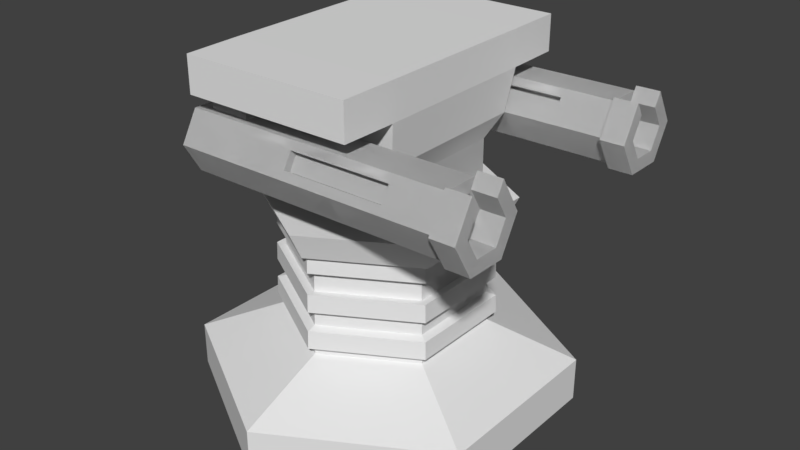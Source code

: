 # Source: 4_level_turell.blend  (saved by Blender 2.78.0; exported with 4.5.12 LTS)
import bpy
from mathutils import Matrix  # noqa: F401  (used for matrix-valued properties, if any)

bpy.ops.wm.read_factory_settings(use_empty=True)
scene = bpy.context.scene
scene.name = 'Scene'

# ---- collections
col_collection_1 = bpy.data.collections.new('Collection 1'); scene.collection.children.link(col_collection_1)

# ---- world
world_world = bpy.data.worlds.new('World'); scene.world = world_world
world_world.color = (0.05088, 0.05088, 0.05088)
world_world.use_sun_shadow = False
world_world.sun_shadow_jitter_overblur = 0.0
world_world.cycles.sampling_method = 'MANUAL'

# ---- meshes
me_plane = bpy.data.meshes.new('Plane')
me_plane.from_pydata([(-1.0, -1.0, 0.0), (1.0, -1.0, 0.0), (-1.0, 1.0, 0.0), (1.0, 1.0, 0.0), (-1.0, -1.0, 0.8179), (1.0, -1.0, 0.8179), (-1.0, 1.0, 0.8179), (1.0, 1.0, 0.8179), (-1.0, -1.0, 0.0), (1.0, -1.0, 0.0), (-1.0, 1.0, 0.0), (1.0, 1.0, 0.0), (-1.0, -1.0, 0.8179), (1.0, -1.0, 0.8179), (-1.0, 1.0, 0.8179), (1.0, 1.0, 0.8179), (-1.186, -1.186, 1.179), (1.186, -1.186, 1.179), (-1.186, 1.186, 1.179), (1.186, 1.186, 1.179), (-1.275, -1.275, 1.809), (1.275, -1.275, 1.809), (-1.275, 1.275, 1.809), (1.275, 1.275, 1.809), (-1.275, -1.275, 2.341), (1.275, -1.275, 2.341), (-1.275, 1.275, 2.341), (1.275, 1.275, 2.341), (-1.263, -2.105, 1.812), (1.263, -2.105, 1.812), (1.263, 2.105, 1.812), (-1.263, 2.105, 1.812), (-1.263, -2.105, 2.338), (1.263, -2.105, 2.338), (1.263, 2.105, 2.338), (-1.263, 2.105, 2.338), (-1.275, 0.0, 2.341), (0.0, -1.275, 2.341), (1.275, 0.0, 2.341), (0.0, 1.275, 2.341), (0.0, 0.0, 2.341)], [], [(0, 1, 3, 2), (4, 6, 7, 5), (1, 5, 7, 3), (2, 6, 4, 0), (3, 7, 6, 2), (0, 4, 5, 1), (8, 10, 11, 9), (13, 15, 19, 17), (9, 11, 15, 13), (10, 8, 12, 14), (11, 10, 14, 15), (8, 9, 13, 12), (18, 16, 20, 22), (14, 12, 16, 18), (15, 14, 18, 19), (12, 13, 17, 16), (23, 22, 31, 30), (19, 18, 22, 23), (16, 17, 21, 20), (17, 19, 23, 21), (40, 38, 27, 39), (21, 25, 33, 29), (21, 23, 27, 38, 25), (22, 20, 24, 36, 26), (30, 31, 35, 34), (28, 29, 33, 32), (22, 26, 35, 31), (20, 21, 29, 28), (24, 20, 28, 32), (27, 23, 30, 34), (26, 39, 27, 34, 35), (25, 37, 24, 32, 33), (36, 40, 39, 26), (24, 37, 40, 36), (37, 25, 38, 40)])
me_plane.use_remesh_preserve_volume = False
me_plane.use_remesh_preserve_attributes = False
me_plane.use_mirror_vertex_groups = False
me_plane.update()
me_cylinder_002 = bpy.data.meshes.new('Cylinder.002')
me_cylinder_002.from_pydata([(0.0, 1.0, -1.27), (0.0, 1.0, -1.032), (0.866, 0.5, -1.27), (0.866, 0.5, -1.032), (0.866, -0.5, -1.27), (0.866, -0.5, -1.032), (-8.742e-08, -1.0, -1.27), (-8.742e-08, -1.0, -1.032), (-0.866, -0.5, -1.27), (-0.866, -0.5, -1.032), (-0.866, 0.5, -1.27), (-0.866, 0.5, -1.032), (-9.369e-09, 0.5284, -0.8346), (0.4576, 0.2642, -0.8346), (0.4576, -0.2642, -0.8346), (-5.557e-08, -0.5284, -0.8346), (-0.4576, -0.2642, -0.8346), (-0.4576, 0.2642, -0.8346), (-7.008e-08, 0.5092, -0.2776), (0.441, 0.2546, -0.2776), (0.441, -0.2546, -0.2776), (-1.146e-07, -0.5092, -0.2776), (-0.441, -0.2546, -0.2776), (-0.441, 0.2546, -0.2776), (-7.032e-08, 0.5908, -0.2776), (0.5117, 0.2954, -0.2776), (0.5117, -0.2954, -0.2776), (-1.22e-07, -0.5908, -0.2776), (-0.5117, -0.2954, -0.2776), (-0.5117, 0.2954, -0.2776), (-6.428e-08, 0.6639, -0.1299), (0.575, 0.332, -0.1299), (0.575, -0.332, -0.1299), (-1.223e-07, -0.6639, -0.1299), (-0.575, -0.332, -0.1299), (-0.575, 0.332, -0.1299), (-0.4443, -0.2565, -0.3863), (-0.4443, 0.2565, -0.3863), (0.4443, -0.2565, -0.3863), (-1.031e-07, -0.513, -0.3863), (-5.823e-08, 0.513, -0.3863), (0.4443, 0.2565, -0.3863), (-0.4473, 0.2583, -0.489), (-9.219e-08, -0.5165, -0.489), (0.4473, 0.2583, -0.489), (-0.4473, -0.2583, -0.489), (0.4473, -0.2583, -0.489), (-4.704e-08, 0.5165, -0.489), (-0.45, 0.2598, -0.5785), (-8.271e-08, -0.5196, -0.5785), (0.45, 0.2598, -0.5785), (-0.45, -0.2598, -0.5785), (0.45, -0.2598, -0.5785), (-3.728e-08, 0.5196, -0.5785), (-0.4528, 0.2614, -0.6738), (-7.261e-08, -0.5229, -0.6738), (0.4528, 0.2614, -0.6738), (-0.4528, -0.2614, -0.6738), (0.4528, -0.2614, -0.6738), (-2.69e-08, 0.5229, -0.6738), (-0.4555, 0.263, -0.7632), (-6.314e-08, -0.526, -0.7632), (0.4555, 0.263, -0.7632), (-0.4555, -0.263, -0.7632), (0.4555, -0.263, -0.7632), (-1.716e-08, 0.526, -0.7632), (0.4815, 0.278, -0.2546), (-7.035e-08, 0.556, -0.2546), (0.4815, -0.278, -0.2546), (-1.19e-07, -0.556, -0.2546), (-0.4815, -0.278, -0.2546), (-0.4815, 0.278, -0.2546), (-0.485, -0.28, -0.3733), (0.485, -0.28, -0.3733), (-5.742e-08, 0.5601, -0.3733), (-0.485, 0.28, -0.3733), (-1.064e-07, -0.5601, -0.3733), (0.485, 0.28, -0.3733), (-0.4913, -0.2836, -0.5831), (-0.4884, -0.282, -0.4854), (0.4913, -0.2836, -0.5831), (0.4884, -0.282, -0.4854), (-3.455e-08, 0.5673, -0.5831), (-4.52e-08, 0.5639, -0.4854), (-0.4884, 0.282, -0.4854), (-9.45e-08, -0.5639, -0.4854), (0.4884, 0.282, -0.4854), (-0.4913, 0.2836, -0.5831), (-8.415e-08, -0.5673, -0.5831), (0.4913, 0.2836, -0.5831), (-0.4973, -0.2871, -0.7847), (-0.4944, -0.2854, -0.6872), (0.4973, -0.2871, -0.7847), (0.4944, -0.2854, -0.6872), (-1.258e-08, 0.5742, -0.7847), (-2.321e-08, 0.5709, -0.6872), (-0.4944, 0.2854, -0.6872), (-7.312e-08, -0.5709, -0.6872), (0.4944, 0.2854, -0.6872), (-0.4973, 0.2871, -0.7847), (-6.278e-08, -0.5742, -0.7847), (0.4973, 0.2871, -0.7847), (0.4815, 0.278, -0.2546), (-7.035e-08, 0.556, -0.2546), (0.4815, -0.278, -0.2546), (-1.19e-07, -0.556, -0.2546), (-0.4815, -0.278, -0.2546), (-0.4815, 0.278, -0.2546), (-0.485, -0.28, -0.3733), (0.485, -0.28, -0.3733), (-5.742e-08, 0.5601, -0.3733), (-0.485, 0.28, -0.3733), (-1.064e-07, -0.5601, -0.3733), (0.485, 0.28, -0.3733), (-0.4913, -0.2836, -0.5831), (-0.4884, -0.282, -0.4854), (0.4913, -0.2836, -0.5831), (0.4884, -0.282, -0.4854), (-3.455e-08, 0.5673, -0.5831), (-4.52e-08, 0.5639, -0.4854), (-0.4884, 0.282, -0.4854), (-9.45e-08, -0.5639, -0.4854), (0.4884, 0.282, -0.4854), (-0.4913, 0.2836, -0.5831), (-8.415e-08, -0.5673, -0.5831), (0.4913, 0.2836, -0.5831), (-0.4973, -0.2871, -0.7847), (-0.4944, -0.2854, -0.6872), (0.4973, -0.2871, -0.7847), (0.4944, -0.2854, -0.6872), (-1.258e-08, 0.5742, -0.7847), (-2.321e-08, 0.5709, -0.6872), (-0.4944, 0.2854, -0.6872), (-7.312e-08, -0.5709, -0.6872), (0.4944, 0.2854, -0.6872), (-0.4973, 0.2871, -0.7847), (-6.278e-08, -0.5742, -0.7847), (0.4973, 0.2871, -0.7847)], [], [(0, 1, 3, 2), (2, 3, 5, 4), (4, 5, 7, 6), (6, 7, 9, 8), (9, 7, 15, 16), (8, 9, 11, 10), (10, 11, 1, 0), (0, 2, 4, 6, 8, 10), (58, 55, 97, 93), (5, 3, 13, 14), (11, 9, 16, 17), (3, 1, 12, 13), (7, 5, 14, 15), (1, 11, 17, 12), (18, 23, 29, 24), (65, 60, 99, 94), (57, 54, 96, 91), (63, 61, 100, 90), (64, 62, 101, 92), (37, 36, 72, 75), (29, 28, 34, 35), (22, 21, 27, 28), (20, 19, 25, 26), (23, 22, 28, 29), (21, 20, 26, 27), (19, 18, 24, 25), (31, 30, 35, 34, 33, 32), (27, 26, 32, 33), (25, 24, 30, 31), (24, 29, 35, 30), (28, 27, 33, 34), (26, 25, 31, 32), (46, 44, 41, 38), (45, 43, 39, 36), (47, 42, 37, 40), (44, 47, 40, 41), (43, 46, 38, 39), (42, 45, 36, 37), (39, 38, 73, 76), (44, 46, 81, 86), (23, 18, 67, 71), (41, 40, 74, 77), (43, 45, 79, 85), (22, 23, 71, 70), (58, 56, 50, 52), (57, 55, 49, 51), (59, 54, 48, 53), (56, 59, 53, 50), (55, 58, 52, 49), (54, 57, 51, 48), (48, 51, 78, 87), (40, 37, 75, 74), (42, 47, 83, 84), (49, 52, 80, 88), (21, 22, 70, 69), (36, 39, 76, 72), (14, 13, 62, 64), (16, 15, 61, 63), (12, 17, 60, 65), (13, 12, 65, 62), (15, 14, 64, 61), (17, 16, 63, 60), (88, 80, 116, 124), (89, 82, 118, 125), (82, 87, 123, 118), (71, 67, 103, 107), (78, 88, 124, 114), (70, 71, 107, 106), (98, 93, 129, 134), (75, 72, 108, 111), (80, 89, 125, 116), (69, 70, 106, 105), (97, 91, 127, 133), (76, 73, 109, 112), (68, 69, 105, 104), (96, 95, 131, 132), (77, 74, 110, 113), (66, 68, 104, 102), (95, 98, 134, 131), (74, 75, 111, 110), (52, 50, 89, 80), (62, 65, 94, 101), (59, 56, 98, 95), (51, 49, 88, 78), (18, 19, 66, 67), (61, 64, 92, 100), (45, 42, 84, 79), (54, 59, 95, 96), (53, 48, 87, 82), (19, 20, 68, 66), (60, 63, 90, 99), (46, 43, 85, 81), (55, 57, 91, 97), (38, 41, 77, 73), (50, 53, 82, 89), (20, 21, 69, 68), (47, 44, 86, 83), (56, 58, 93, 98), (111, 108, 106, 107), (112, 109, 104, 105), (113, 110, 103, 102), (110, 111, 107, 103), (108, 112, 105, 106), (109, 113, 102, 104), (123, 114, 115, 120), (124, 116, 117, 121), (125, 118, 119, 122), (118, 123, 120, 119), (114, 124, 121, 115), (116, 125, 122, 117), (135, 126, 127, 132), (136, 128, 129, 133), (137, 130, 131, 134), (130, 135, 132, 131), (126, 136, 133, 127), (128, 137, 134, 129), (79, 84, 120, 115), (92, 101, 137, 128), (87, 78, 114, 123), (81, 85, 121, 117), (90, 100, 136, 126), (83, 86, 122, 119), (94, 99, 135, 130), (84, 83, 119, 120), (101, 94, 130, 137), (85, 79, 115, 121), (100, 92, 128, 136), (73, 77, 113, 109), (91, 96, 132, 127), (86, 81, 117, 122), (99, 90, 126, 135), (72, 76, 112, 108), (93, 97, 133, 129), (67, 66, 102, 103)])
me_cylinder_002.use_remesh_preserve_volume = False
me_cylinder_002.use_remesh_preserve_attributes = False
me_cylinder_002.use_mirror_vertex_groups = False
me_cylinder_002.update()
me_cube_001 = bpy.data.meshes.new('Cube.001')
me_cube_001.from_pydata([(-0.1662, 0.7341, -3.762), (-0.1662, 0.7341, -2.293), (0.4698, 0.3668, -3.762), (0.4698, 0.3668, -2.293), (0.4698, -0.3677, -3.762), (0.4698, -0.3677, -2.293), (-0.1662, -0.7349, -3.762), (-0.1662, -0.7349, -2.293), (-0.8023, -0.3677, -3.762), (-0.8023, -0.3677, -2.293), (-0.8023, 0.3668, -3.762), (-0.8023, 0.3668, -2.293), (0.4698, 0.3668, 2.196), (-0.1662, 0.7341, 2.196), (0.4698, -0.3677, 2.196), (-0.1662, -0.7349, 2.196), (-0.8023, -0.3677, 2.196), (-0.8023, 0.3668, 2.196), (0.1518, 0.5505, -2.293), (0.1518, 0.5505, 2.196), (0.4698, 0.3668, -0.04863), (-0.1662, 0.7341, -0.04863), (-0.007221, 0.6423, -2.293), (-0.007221, 0.6423, 2.196), (0.4698, 0.3668, 1.074), (-0.1662, 0.7341, 1.074), (0.3108, 0.4586, -2.293), (0.3108, 0.4586, 2.196), (0.4698, 0.3668, -1.171), (-0.1662, 0.7341, -1.171), (0.1518, 0.5505, 1.074), (0.1518, 0.5505, -1.171), (0.3108, 0.4586, -0.04863), (-0.007221, 0.6423, -0.04863), (-0.007221, 0.6423, -1.171), (0.3108, 0.4586, -1.171), (0.3108, 0.4586, 1.074), (-0.007221, 0.6423, 1.074), (0.06345, 0.3974, -1.171), (0.06345, 0.3974, -0.04863), (-0.09557, 0.4892, -0.04863), (0.06345, 0.3974, 1.074), (0.2225, 0.3056, -0.04863), (-0.09557, 0.4892, -1.171), (0.2225, 0.3056, -1.171), (0.2225, 0.3056, 1.074), (-0.09557, 0.4892, 1.074), (0.1518, -0.5513, -2.293), (0.1518, -0.5513, 2.196), (-0.1662, -0.7349, -0.04863), (0.4698, -0.3677, -0.04863), (0.1518, -0.5513, -0.04863), (0.3108, -0.4595, -2.293), (0.3108, -0.4595, 2.196), (-0.1662, -0.7349, 1.074), (0.4698, -0.3677, -1.171), (-0.007221, -0.6431, -2.293), (-0.007221, -0.6431, 2.196), (-0.1662, -0.7349, -1.171), (0.4698, -0.3677, 1.074), (0.1518, -0.5513, 1.074), (0.1518, -0.5513, -1.171), (-0.007221, -0.6431, -0.04863), (0.3108, -0.4595, -0.04863), (0.3108, -0.4595, -1.171), (-0.007221, -0.6431, -1.171), (-0.007221, -0.6431, 1.074), (0.3108, -0.4595, 1.074), (0.2749, -0.3973, -0.04863), (0.1159, -0.4891, -0.04863), (0.1159, -0.4891, 1.074), (-0.0431, -0.5809, -0.04863), (-0.0431, -0.5809, 1.074), (0.2749, -0.3973, 1.074), (-0.8023, -0.0004101, -2.293), (-0.8023, -0.0004101, 2.196), (-0.8023, -0.3677, -0.04863), (-0.8023, 0.3668, -0.04863), (-0.8023, -0.0004101, -0.04863), (-0.8023, -0.184, -2.293), (-0.8023, -0.184, 2.196), (-0.8023, -0.3677, -1.171), (-0.8023, 0.3668, -1.171), (-0.8023, 0.1832, -2.293), (-0.8023, 0.1832, 2.196), (-0.8023, -0.3677, 1.074), (-0.8023, 0.3668, 1.074), (-0.8023, -0.0004101, 1.074), (-0.8023, -0.0004101, -1.171), (-0.8023, 0.1832, -0.04863), (-0.8023, -0.184, -0.04863), (-0.8023, -0.184, -1.171), (-0.8023, 0.1832, -1.171), (-0.8023, 0.1832, 1.074), (-0.8023, -0.184, 1.074), (-0.7083, -0.184, -0.04863), (-0.7083, -0.0004101, -0.04863), (-0.7083, -0.0004101, 1.074), (-0.7083, 0.1832, -0.04863), (-0.7083, 0.1832, 1.074), (-0.7083, -0.184, 1.074), (-0.06887, 0.3931, 2.196), (-0.1662, 0.4493, 2.196), (0.2233, -0.2253, 2.196), (0.2233, 0.2245, 2.196), (0.1259, -0.2815, 2.196), (-0.5557, -0.2253, 2.196), (-0.1662, -0.4502, 2.196), (-0.5557, -0.1128, 2.196), (-0.5557, 0.2245, 2.196), (0.1259, 0.2807, 2.196), (0.02851, 0.3369, 2.196), (-0.06887, -0.3939, 2.196), (0.02851, -0.3377, 2.196), (-0.5557, 0.112, 2.196), (-0.5557, -0.0004101, 2.196), (-0.06887, 0.3931, -2.944), (-0.1662, 0.4493, -2.944), (0.2233, -0.2253, -2.944), (0.2233, 0.2245, -2.944), (0.1259, -0.2815, -2.944), (-0.5557, -0.2253, -2.944), (-0.1662, -0.4502, -2.944), (-0.5557, -0.1128, -2.944), (-0.5557, 0.2245, -2.944), (0.1259, 0.2807, -2.944), (0.02851, 0.3369, -2.944), (-0.06887, -0.3939, -2.944), (0.02851, -0.3377, -2.944), (-0.5557, 0.112, -2.944), (-0.5557, -0.0004101, -2.944), (0.4698, -0.0004101, -2.293), (0.4698, -0.0004101, 2.196), (0.4698, 0.3668, 1.635), (0.4698, -0.3677, -1.732), (0.4698, 0.3668, -0.6098), (0.4698, 0.3668, 0.5126), (0.4698, 0.3668, -1.732), (0.4698, -0.3677, 0.5126), (0.4698, -0.3677, -0.6098), (0.4698, -0.3677, 1.635), (0.01427, 0.7291, 2.196), (-0.1662, 0.8333, 2.196), (0.3753, -0.5215, 2.196), (0.5558, -0.4173, 2.196), (-0.8883, -0.4173, 2.196), (-0.1662, -0.8341, 2.196), (-0.8883, -0.2088, 2.196), (-0.8883, 0.4165, 2.196), (0.3753, 0.5207, 2.196), (0.1948, 0.6249, 2.196), (0.5558, 0.4165, 2.196), (0.01427, -0.7299, 2.196), (0.1948, -0.6257, 2.196), (-0.8883, 0.208, 2.196), (-0.8883, -0.0004101, 2.196), (-0.05571, 0.4463, 2.196), (-0.1662, 0.5101, 2.196), (0.1654, -0.3195, 2.196), (0.2759, -0.2557, 2.196), (-0.6084, -0.2557, 2.196), (-0.1662, -0.5109, 2.196), (-0.6084, -0.128, 2.196), (-0.6084, 0.2549, 2.196), (0.1654, 0.3187, 2.196), (0.05482, 0.3825, 2.196), (0.2759, 0.2549, 2.196), (-0.05571, -0.4471, 2.196), (0.05482, -0.3833, 2.196), (-0.6084, 0.1272, 2.196), (-0.6084, -0.0004101, 2.196), (0.01427, 0.7291, 2.717), (-0.1662, 0.8333, 2.717), (0.3753, -0.5215, 2.717), (0.5558, -0.4173, 2.717), (-0.8883, -0.4173, 2.717), (-0.1662, -0.8341, 2.717), (-0.8883, -0.2088, 2.717), (-0.8883, 0.4165, 2.717), (0.3753, 0.5207, 2.717), (0.1948, 0.6249, 2.717), (0.5558, 0.4165, 2.717), (0.01427, -0.7299, 2.717), (0.1948, -0.6257, 2.717), (-0.8883, 0.208, 2.717), (-0.8883, -0.0004101, 2.717), (-0.05571, 0.4463, 2.717), (-0.1662, 0.5101, 2.717), (0.1654, -0.3195, 2.717), (0.2759, -0.2557, 2.717), (-0.6084, -0.2557, 2.717), (-0.1662, -0.5109, 2.717), (-0.6084, -0.128, 2.717), (-0.6084, 0.2549, 2.717), (0.1654, 0.3187, 2.717), (0.05482, 0.3825, 2.717), (0.2759, 0.2549, 2.717), (-0.05571, -0.4471, 2.717), (0.05482, -0.3833, 2.717), (-0.6084, 0.1272, 2.717), (-0.6084, -0.0004101, 2.717), (0.4698, 0.2245, -2.521), (0.4698, 0.2245, -3.421), (0.4698, -0.2253, -3.421), (0.4698, -0.0004101, -2.521), (0.4698, -0.2253, -2.521), (0.4698, 0.2245, -2.971), (0.4698, -0.0004101, -3.421), (0.4698, 0.1121, -2.521), (0.4698, -0.2253, -2.971), (0.4698, -0.1129, -2.521), (0.4698, 0.2245, -3.196), (0.4698, -0.1129, -3.421), (0.4698, 0.1683, -2.521), (0.4698, -0.2253, -3.196), (0.4698, -0.05664, -2.521), (0.4698, 0.2245, -2.746), (0.4698, 0.1121, -3.421), (0.4698, 0.05583, -2.521), (0.4698, -0.2253, -2.746), (0.4698, -0.1691, -2.521), (0.8733, 0.2245, -3.196), (0.8733, 0.2245, -3.421), (0.8733, -0.1129, -3.421), (0.8733, -0.2253, -3.421), (0.8733, 0.1683, -2.521), (0.8733, 0.2245, -2.521), (0.8733, -0.2253, -3.196), (0.8733, -0.05664, -2.521), (0.8733, -0.0004101, -2.521), (0.8733, 0.2245, -2.746), (0.8733, 0.2245, -2.971), (0.8733, 0.1121, -3.421), (0.8733, -0.0004101, -3.421), (0.8733, 0.05583, -2.521), (0.8733, 0.1121, -2.521), (0.8733, -0.2253, -2.746), (0.8733, -0.2253, -2.971), (0.8733, -0.1691, -2.521), (0.8733, -0.1129, -2.521), (0.8733, -0.2253, -2.521), (-0.1662, 0.7341, -3.762), (0.4698, 0.3668, -3.762), (-0.007221, 0.6423, -2.293), (-0.1662, 0.7341, -2.293), (0.4698, 0.3668, -2.293), (0.4698, -0.3677, -3.762), (0.4698, -0.0004101, -2.293), (0.4698, -0.3677, -2.293), (-0.1662, -0.7349, -3.762), (0.3108, -0.4595, -2.293), (-0.1662, -0.7349, -2.293), (-0.8023, -0.3677, -3.762), (-0.8023, -0.3677, -2.293), (-0.8023, 0.3668, -3.762), (-0.8023, -0.184, -2.293), (-0.8023, 0.3668, -2.293), (-0.007221, 0.6423, 2.196), (-0.1662, 0.7341, 2.196), (0.4698, -0.0004101, 2.196), (0.4698, 0.3668, 2.196), (0.3108, -0.4595, 2.196), (0.4698, -0.3677, 2.196), (-0.8023, -0.3677, 2.196), (-0.1662, -0.7349, 2.196), (-0.8023, -0.184, 2.196), (-0.8023, 0.3668, 2.196), (-0.1662, -0.7349, 1.074), (-0.8023, -0.3677, -1.171), (0.4698, 0.3668, 1.635), (0.4698, -0.3677, -1.732), (-0.8023, 0.3668, -1.171), (-0.1662, 0.7341, 1.074), (0.3108, 0.4586, -2.293), (0.1518, 0.5505, -2.293), (0.3108, 0.4586, 2.196), (0.1518, 0.5505, 2.196), (0.4698, 0.3668, -0.6098), (0.4698, 0.3668, -0.04863), (-0.1662, 0.7341, -1.171), (-0.1662, 0.7341, -0.04863), (0.1518, 0.5505, 1.074), (-0.09557, 0.4892, 1.074), (-0.007221, 0.6423, 1.074), (0.3108, 0.4586, -0.04863), (0.06345, 0.3974, 1.074), (0.4698, 0.3668, 0.5126), (0.4698, 0.3668, 1.074), (0.4698, 0.3668, -1.732), (0.4698, 0.3668, -1.171), (0.2225, 0.3056, -1.171), (0.3108, 0.4586, -1.171), (0.1518, 0.5505, -1.171), (0.06345, 0.3974, -1.171), (-0.007221, 0.6423, -0.04863), (-0.007221, 0.6423, -1.171), (0.3108, 0.4586, 1.074), (0.06345, 0.3974, -0.04863), (-0.09557, 0.4892, -0.04863), (0.2225, 0.3056, -0.04863), (-0.09557, 0.4892, -1.171), (0.2225, 0.3056, 1.074), (-0.007221, -0.6431, -2.293), (0.1518, -0.5513, -2.293), (-0.007221, -0.6431, 2.196), (0.1518, -0.5513, 2.196), (-0.1662, -0.7349, -1.171), (-0.1662, -0.7349, -0.04863), (0.4698, -0.3677, 0.5126), (0.4698, -0.3677, -0.04863), (0.1518, -0.5513, 1.074), (0.1518, -0.5513, -1.171), (0.1518, -0.5513, -0.04863), (-0.007221, -0.6431, -0.04863), (0.3108, -0.4595, -0.04863), (0.4698, -0.3677, -0.6098), (0.4698, -0.3677, -1.171), (0.4698, -0.3677, 1.635), (0.4698, -0.3677, 1.074), (0.3108, -0.4595, 1.074), (0.2749, -0.3973, 1.074), (0.3108, -0.4595, -1.171), (-0.007221, -0.6431, -1.171), (-0.007221, -0.6431, 1.074), (0.2749, -0.3973, -0.04863), (0.1159, -0.4891, -0.04863), (0.1159, -0.4891, 1.074), (-0.0431, -0.5809, -0.04863), (-0.0431, -0.5809, 1.074), (-0.8023, 0.1832, -2.293), (-0.8023, -0.0004101, -2.293), (-0.8023, 0.1832, 2.196), (-0.8023, -0.0004101, 2.196), (-0.8023, -0.3677, 1.074), (-0.8023, -0.3677, -0.04863), (-0.8023, 0.3668, 1.074), (-0.8023, 0.3668, -0.04863), (-0.8023, -0.0004101, 1.074), (-0.8023, -0.0004101, -1.171), (-0.8023, -0.0004101, -0.04863), (-0.8023, 0.1832, -0.04863), (-0.8023, -0.184, -0.04863), (-0.8023, 0.1832, 1.074), (-0.7083, 0.1832, 1.074), (-0.8023, -0.184, -1.171), (-0.8023, 0.1832, -1.171), (-0.8023, -0.184, 1.074), (-0.7083, -0.184, -0.04863), (-0.7083, -0.0004101, -0.04863), (-0.7083, -0.0004101, 1.074), (-0.7083, 0.1832, -0.04863), (-0.7083, -0.184, 1.074), (-0.06887, 0.3931, 2.196), (-0.1662, 0.4493, 2.196), (0.2233, -0.2253, 2.196), (0.2233, 0.2245, 2.196), (0.1259, -0.2815, 2.196), (-0.5557, -0.2253, 2.196), (-0.1662, -0.4502, 2.196), (-0.5557, -0.1128, 2.196), (-0.5557, 0.2245, 2.196), (0.1259, 0.2807, 2.196), (0.02851, 0.3369, 2.196), (-0.06887, -0.3939, 2.196), (0.02851, -0.3377, 2.196), (-0.5557, 0.112, 2.196), (-0.5557, -0.0004101, 2.196), (0.05482, 0.3825, 2.196), (0.1654, 0.3187, 2.196), (-0.1662, 0.8333, 2.196), (-0.8883, 0.4165, 2.196), (-0.8883, 0.208, 2.196), (-0.6084, 0.2549, 2.196), (-0.1662, 0.5101, 2.196), (-0.8883, -0.2088, 2.196), (-0.6084, -0.128, 2.196), (-0.8883, -0.4173, 2.196), (-0.1662, -0.8341, 2.196), (-0.1662, -0.5109, 2.196), (-0.6084, -0.2557, 2.196), (-0.06887, 0.3931, -2.944), (-0.1662, 0.4493, -2.944), (0.2233, -0.2253, -2.944), (0.2233, 0.2245, -2.944), (0.1259, -0.2815, -2.944), (-0.5557, -0.2253, -2.944), (-0.1662, -0.4502, -2.944), (-0.5557, -0.1128, -2.944), (-0.5557, 0.2245, -2.944), (0.1259, 0.2807, -2.944), (0.02851, 0.3369, -2.944), (-0.06887, -0.3939, -2.944), (0.02851, -0.3377, -2.944), (-0.5557, 0.112, -2.944), (-0.5557, -0.0004101, -2.944), (0.01427, 0.7291, 2.196), (0.3753, -0.5215, 2.196), (0.5558, -0.4173, 2.196), (0.3753, 0.5207, 2.196), (0.1948, 0.6249, 2.196), (0.5558, 0.4165, 2.196), (0.01427, -0.7299, 2.196), (0.1948, -0.6257, 2.196), (-0.8883, -0.0004101, 2.196), (-0.05571, 0.4463, 2.196), (0.1654, -0.3195, 2.196), (0.2759, -0.2557, 2.196), (0.2759, 0.2549, 2.196), (-0.05571, -0.4471, 2.196), (0.05482, -0.3833, 2.196), (-0.6084, 0.1272, 2.196), (-0.6084, -0.0004101, 2.196), (-0.6084, -0.2557, 2.717), (-0.8883, -0.4173, 2.717), (-0.1662, -0.8341, 2.717), (0.1654, -0.3195, 2.717), (0.2759, -0.2557, 2.717), (0.3753, -0.5215, 2.717), (0.5558, -0.4173, 2.717), (-0.1662, 0.5101, 2.717), (-0.05571, 0.4463, 2.717), (-0.6084, 0.1272, 2.717), (-0.6084, 0.2549, 2.717), (0.01427, 0.7291, 2.717), (-0.1662, 0.8333, 2.717), (-0.8883, -0.2088, 2.717), (-0.8883, 0.4165, 2.717), (0.3753, 0.5207, 2.717), (0.1948, 0.6249, 2.717), (0.5558, 0.4165, 2.717), (0.01427, -0.7299, 2.717), (0.1948, -0.6257, 2.717), (-0.8883, 0.208, 2.717), (-0.8883, -0.0004101, 2.717), (-0.1662, -0.5109, 2.717), (-0.6084, -0.128, 2.717), (0.1654, 0.3187, 2.717), (0.05482, 0.3825, 2.717), (0.2759, 0.2549, 2.717), (-0.05571, -0.4471, 2.717), (0.05482, -0.3833, 2.717), (-0.6084, -0.0004101, 2.717), (0.4698, 0.2245, -3.196), (0.4698, 0.2245, -3.421), (0.4698, -0.1129, -3.421), (0.4698, -0.2253, -3.421), (0.4698, 0.1683, -2.521), (0.4698, 0.2245, -2.521), (0.4698, -0.2253, -3.196), (0.4698, -0.05664, -2.521), (0.4698, -0.0004101, -2.521), (0.4698, -0.2253, -2.521), (0.4698, 0.2245, -2.746), (0.4698, 0.2245, -2.971), (0.4698, 0.1121, -3.421), (0.4698, -0.0004101, -3.421), (0.4698, 0.05583, -2.521), (0.4698, 0.1121, -2.521), (0.4698, -0.2253, -2.746), (0.4698, -0.2253, -2.971), (0.4698, -0.1691, -2.521), (0.4698, -0.1129, -2.521), (0.8733, 0.2245, -3.196), (0.8733, 0.2245, -3.421), (0.8733, -0.1129, -3.421), (0.8733, -0.2253, -3.421), (0.8733, 0.1683, -2.521), (0.8733, 0.2245, -2.521), (0.8733, -0.2253, -3.196), (0.8733, -0.05664, -2.521), (0.8733, -0.0004101, -2.521), (0.8733, 0.2245, -2.746), (0.8733, 0.2245, -2.971), (0.8733, 0.1121, -3.421), (0.8733, -0.0004101, -3.421), (0.8733, 0.05583, -2.521), (0.8733, 0.1121, -2.521), (0.8733, -0.2253, -2.746), (0.8733, -0.2253, -2.971), (0.8733, -0.1691, -2.521), (0.8733, -0.1129, -2.521), (0.8733, -0.2253, -2.521)], [], [(0, 2, 3, 26, 18, 22, 1), (131, 204, 215, 210, 220, 205, 5), (4, 6, 7, 56, 47, 52, 5), (6, 8, 9, 7), (9, 81, 76, 85, 16, 15, 54, 49, 58, 7), (8, 10, 11, 83, 74, 79, 9), (10, 0, 1, 11), (0, 10, 8, 6, 4, 2), (19, 150, 141, 23), (5, 134, 55, 139, 50, 138, 59, 140, 14, 132, 12, 133, 24, 136, 20, 135, 28, 137, 3, 131), (94, 80, 16, 85), (37, 23, 13, 25), (67, 53, 14, 140, 59), (1, 29, 21, 25, 13, 17, 86, 77, 82, 11), (36, 27, 19, 30), (33, 40, 46, 37), (34, 33, 21, 29), (32, 42, 44, 35), (18, 31, 34, 22), (22, 34, 29, 1), (28, 135, 20, 32, 35), (3, 137, 28, 35, 26), (26, 35, 31, 18), (24, 133, 12, 27, 36), (20, 136, 24, 36, 32), (37, 46, 41, 30), (30, 19, 23, 37), (35, 44, 38, 31), (33, 37, 25, 21), (44, 42, 39, 38), (38, 39, 40, 43), (42, 45, 41, 39), (39, 41, 46, 40), (31, 38, 43, 34), (30, 41, 45, 36), (34, 43, 40, 33), (36, 45, 42, 32), (66, 57, 48, 60), (65, 62, 51, 61), (64, 63, 50, 139, 55), (61, 51, 63, 64), (47, 61, 64, 52), (52, 64, 55, 134, 5), (58, 49, 62, 65), (7, 58, 65, 56), (56, 65, 61, 47), (54, 15, 57, 66), (49, 54, 66, 62), (60, 70, 72, 66), (60, 48, 53, 67), (63, 68, 73, 67), (63, 67, 59, 138, 50), (71, 72, 70, 69), (69, 70, 73, 68), (51, 69, 68, 63), (62, 71, 69, 51), (66, 72, 71, 62), (67, 73, 70, 60), (93, 84, 75, 87), (92, 89, 78, 88), (91, 90, 76, 81), (88, 78, 90, 91), (74, 88, 91, 79), (79, 91, 81, 9), (82, 77, 89, 92), (11, 82, 92, 83), (83, 92, 88, 74), (86, 17, 84, 93), (77, 86, 93, 89), (78, 96, 95, 90), (87, 75, 80, 94), (87, 97, 99, 93), (90, 94, 85, 76), (98, 99, 97, 96), (96, 97, 100, 95), (89, 98, 96, 78), (93, 99, 98, 89), (94, 100, 97, 87), (90, 95, 100, 94), (114, 129, 130, 115), (110, 164, 166, 104), (104, 166, 151, 12), (101, 156, 165, 111), (48, 153, 143, 53), (84, 154, 155, 75), (111, 165, 164, 110), (13, 142, 148, 17), (17, 148, 154, 84), (109, 163, 157, 102), (80, 147, 145, 16), (106, 160, 162, 108), (16, 145, 146, 15), (107, 161, 160, 106), (14, 103, 104, 12, 132), (119, 118, 120, 128, 127, 122, 121, 123, 130, 129, 124, 117, 116, 126, 125), (102, 117, 124, 109), (115, 130, 123, 108), (110, 125, 126, 111), (109, 124, 129, 114), (111, 126, 116, 101), (101, 116, 117, 102), (104, 119, 125, 110), (103, 118, 119, 104), (112, 127, 128, 113), (105, 120, 118, 103), (113, 128, 120, 105), (106, 121, 122, 107), (107, 122, 127, 112), (108, 123, 121, 106), (165, 195, 194, 164), (149, 179, 180, 150), (163, 193, 187, 157), (142, 172, 178, 148), (160, 190, 192, 162), (147, 177, 175, 145), (161, 191, 190, 160), (145, 175, 176, 146), (159, 189, 188, 158), (144, 174, 189, 159), (143, 173, 174, 144), (157, 187, 186, 156), (169, 199, 193, 163), (141, 171, 172, 142), (113, 168, 167, 112), (105, 158, 168, 113), (15, 146, 152, 57), (112, 167, 161, 107), (115, 170, 169, 114), (57, 152, 153, 48), (12, 151, 149, 27), (108, 162, 170, 115), (102, 157, 156, 101), (27, 149, 150, 19), (114, 169, 163, 109), (23, 141, 142, 13), (75, 155, 147, 80), (14, 144, 159, 103), (103, 159, 158, 105), (53, 143, 144, 14), (173, 188, 189, 174), (184, 199, 200, 185), (185, 200, 192, 177), (181, 196, 194, 179), (175, 190, 191, 176), (176, 191, 197, 182), (177, 192, 190, 175), (172, 187, 193, 178), (179, 194, 195, 180), (182, 197, 198, 183), (180, 195, 186, 171), (183, 198, 188, 173), (178, 193, 199, 184), (171, 186, 187, 172), (150, 180, 171, 141), (156, 186, 195, 165), (151, 181, 179, 149), (166, 196, 181, 151), (164, 194, 196, 166), (152, 182, 183, 153), (168, 198, 197, 167), (153, 183, 173, 143), (158, 188, 198, 168), (146, 176, 182, 152), (167, 197, 191, 161), (154, 184, 185, 155), (170, 200, 199, 169), (155, 185, 177, 147), (162, 192, 200, 170), (148, 178, 184, 154), (205, 240, 236, 219), (3, 201, 213, 208, 218, 204, 131), (2, 202, 211, 206, 216, 201, 3), (5, 205, 219, 209, 214, 203, 4), (4, 203, 212, 207, 217, 202, 2), (222, 232, 233, 223, 224, 227, 237, 236, 240, 238, 239, 228, 229, 234, 235, 225, 226, 230, 231, 221), (203, 224, 223, 212), (212, 223, 233, 207), (220, 238, 240, 205), (201, 226, 225, 213), (213, 225, 235, 208), (206, 231, 230, 216), (214, 227, 224, 203), (209, 237, 227, 214), (207, 233, 232, 217), (204, 229, 228, 215), (215, 228, 239, 210), (208, 235, 234, 218), (216, 230, 226, 201), (219, 236, 237, 209), (217, 232, 222, 202), (210, 239, 238, 220), (218, 234, 229, 204), (202, 222, 221, 211), (211, 221, 231, 206), (241, 244, 243, 274, 273, 245, 242), (247, 248, 451, 460, 461, 449, 450), (246, 248, 250, 303, 302, 251, 249), (249, 251, 253, 252), (253, 251, 306, 307, 267, 264, 263, 333, 334, 268), (252, 253, 255, 330, 329, 256, 254), (254, 256, 244, 241), (241, 242, 246, 249, 252, 254), (276, 257, 395, 399), (248, 247, 245, 288, 289, 277, 278, 286, 287, 269, 260, 259, 262, 317, 318, 308, 309, 315, 316, 270), (346, 333, 263, 265), (283, 272, 258, 257), (319, 318, 317, 262, 261), (244, 256, 271, 336, 335, 266, 258, 272, 280, 279), (296, 281, 276, 275), (294, 283, 282, 298), (295, 279, 280, 294), (284, 291, 290, 299), (274, 243, 295, 292), (243, 244, 279, 295), (289, 291, 284, 278, 277), (245, 273, 291, 289, 288), (273, 274, 292, 291), (287, 296, 275, 260, 269), (278, 284, 296, 287, 286), (283, 281, 285, 282), (281, 283, 257, 276), (291, 292, 293, 290), (294, 280, 272, 283), (290, 293, 297, 299), (293, 300, 298, 297), (299, 297, 285, 301), (297, 298, 282, 285), (292, 295, 300, 293), (281, 296, 301, 285), (295, 294, 298, 300), (296, 284, 299, 301), (323, 310, 305, 304), (322, 311, 312, 313), (321, 316, 315, 309, 314), (311, 321, 314, 312), (303, 250, 321, 311), (250, 248, 270, 316, 321), (306, 322, 313, 307), (251, 302, 322, 306), (302, 303, 311, 322), (267, 323, 304, 264), (307, 313, 323, 267), (310, 323, 328, 326), (310, 319, 261, 305), (314, 319, 320, 324), (314, 309, 308, 318, 319), (327, 325, 326, 328), (325, 324, 320, 326), (312, 314, 324, 325), (313, 312, 325, 327), (323, 313, 327, 328), (319, 310, 326, 320), (342, 337, 332, 331), (345, 338, 339, 340), (344, 268, 334, 341), (338, 344, 341, 339), (330, 255, 344, 338), (255, 253, 268, 344), (271, 345, 340, 336), (256, 329, 345, 271), (329, 330, 338, 345), (335, 342, 331, 266), (336, 340, 342, 335), (339, 341, 347, 348), (337, 346, 265, 332), (337, 342, 343, 349), (341, 334, 333, 346), (350, 348, 349, 343), (348, 347, 351, 349), (340, 339, 348, 350), (342, 340, 350, 343), (346, 337, 349, 351), (341, 346, 351, 347), (365, 366, 394, 393), (361, 355, 407, 368), (355, 260, 400, 407), (352, 362, 367, 404), (305, 261, 396, 402), (331, 332, 403, 371), (362, 361, 368, 367), (258, 266, 370, 369), (266, 331, 371, 370), (360, 353, 373, 372), (265, 263, 376, 374), (357, 359, 375, 379), (263, 264, 377, 376), (358, 357, 379, 378), (262, 259, 260, 355, 354), (383, 389, 390, 380, 381, 388, 393, 394, 387, 385, 386, 391, 392, 384, 382), (353, 360, 388, 381), (366, 359, 387, 394), (361, 362, 390, 389), (360, 365, 393, 388), (362, 352, 380, 390), (352, 353, 381, 380), (355, 361, 389, 383), (354, 355, 383, 382), (363, 364, 392, 391), (356, 354, 382, 384), (364, 356, 384, 392), (357, 358, 386, 385), (358, 363, 391, 386), (359, 357, 385, 387), (367, 368, 436, 437), (398, 399, 428, 427), (372, 373, 419, 422), (369, 370, 426, 424), (379, 375, 435, 412), (374, 376, 413, 425), (378, 379, 412, 434), (376, 377, 414, 413), (406, 405, 415, 416), (397, 406, 416, 418), (396, 397, 418, 417), (373, 404, 420, 419), (410, 372, 422, 421), (395, 369, 424, 423), (364, 363, 408, 409), (356, 364, 409, 405), (264, 304, 401, 377), (363, 358, 378, 408), (366, 365, 410, 411), (304, 305, 402, 401), (260, 275, 398, 400), (359, 366, 411, 375), (353, 352, 404, 373), (275, 276, 399, 398), (365, 360, 372, 410), (257, 258, 369, 395), (332, 265, 374, 403), (262, 354, 406, 397), (354, 356, 405, 406), (261, 262, 397, 396), (417, 418, 416, 415), (432, 433, 441, 421), (433, 425, 435, 441), (429, 427, 436, 438), (413, 414, 434, 412), (414, 430, 439, 434), (425, 413, 412, 435), (424, 426, 422, 419), (427, 428, 437, 436), (430, 431, 440, 439), (428, 423, 420, 437), (431, 417, 415, 440), (426, 432, 421, 422), (423, 424, 419, 420), (399, 395, 423, 428), (404, 367, 437, 420), (400, 398, 427, 429), (407, 400, 429, 438), (368, 407, 438, 436), (401, 402, 431, 430), (409, 408, 439, 440), (402, 396, 417, 431), (405, 409, 440, 415), (377, 401, 430, 414), (408, 378, 434, 439), (371, 403, 433, 432), (411, 410, 421, 441), (403, 374, 425, 433), (375, 411, 441, 435), (370, 371, 432, 426), (451, 458, 477, 481), (245, 247, 450, 456, 457, 446, 447), (242, 245, 447, 452, 453, 442, 443), (248, 246, 445, 448, 459, 458, 451), (246, 242, 443, 454, 455, 444, 445), (463, 462, 472, 471, 467, 466, 476, 475, 470, 469, 480, 479, 481, 477, 478, 468, 465, 464, 474, 473), (445, 444, 464, 465), (444, 455, 474, 464), (460, 451, 481, 479), (447, 446, 466, 467), (446, 457, 476, 466), (453, 452, 471, 472), (448, 445, 465, 468), (459, 448, 468, 478), (455, 454, 473, 474), (450, 449, 469, 470), (449, 461, 480, 469), (457, 456, 475, 476), (452, 447, 467, 471), (458, 459, 478, 477), (454, 443, 463, 473), (461, 460, 479, 480), (456, 450, 470, 475), (443, 442, 462, 463), (442, 453, 472, 462)])
me_cube_001.use_remesh_preserve_volume = False
me_cube_001.use_remesh_preserve_attributes = False
me_cube_001.use_mirror_vertex_groups = False
me_cube_001.update()
me_cube_002 = bpy.data.meshes.new('Cube.002')
me_cube_002.from_pydata([(-0.1662, 0.7341, -3.762), (-0.1662, 0.7341, -2.293), (0.4698, 0.3668, -3.762), (0.4698, 0.3668, -2.293), (0.4698, -0.3677, -3.762), (0.4698, -0.3677, -2.293), (-0.1662, -0.7349, -3.762), (-0.1662, -0.7349, -2.293), (-0.8023, -0.3677, -3.762), (-0.8023, -0.3677, -2.293), (-0.8023, 0.3668, -3.762), (-0.8023, 0.3668, -2.293), (0.4698, 0.3668, 2.196), (-0.1662, 0.7341, 2.196), (0.4698, -0.3677, 2.196), (-0.1662, -0.7349, 2.196), (-0.8023, -0.3677, 2.196), (-0.8023, 0.3668, 2.196), (0.1518, 0.5505, -2.293), (0.1518, 0.5505, 2.196), (0.4698, 0.3668, -0.04863), (-0.1662, 0.7341, -0.04863), (-0.007221, 0.6423, -2.293), (-0.007221, 0.6423, 2.196), (0.4698, 0.3668, 1.074), (-0.1662, 0.7341, 1.074), (0.3108, 0.4586, -2.293), (0.3108, 0.4586, 2.196), (0.4698, 0.3668, -1.171), (-0.1662, 0.7341, -1.171), (0.1518, 0.5505, 1.074), (0.1518, 0.5505, -1.171), (0.3108, 0.4586, -0.04863), (-0.007221, 0.6423, -0.04863), (-0.007221, 0.6423, -1.171), (0.3108, 0.4586, -1.171), (0.3108, 0.4586, 1.074), (-0.007221, 0.6423, 1.074), (0.06345, 0.3974, -1.171), (0.06345, 0.3974, -0.04863), (-0.09557, 0.4892, -0.04863), (0.06345, 0.3974, 1.074), (0.2225, 0.3056, -0.04863), (-0.09557, 0.4892, -1.171), (0.2225, 0.3056, -1.171), (0.2225, 0.3056, 1.074), (-0.09557, 0.4892, 1.074), (0.1518, -0.5513, -2.293), (0.1518, -0.5513, 2.196), (-0.1662, -0.7349, -0.04863), (0.4698, -0.3677, -0.04863), (0.1518, -0.5513, -0.04863), (0.3108, -0.4595, -2.293), (0.3108, -0.4595, 2.196), (-0.1662, -0.7349, 1.074), (0.4698, -0.3677, -1.171), (-0.007221, -0.6431, -2.293), (-0.007221, -0.6431, 2.196), (-0.1662, -0.7349, -1.171), (0.4698, -0.3677, 1.074), (0.1518, -0.5513, 1.074), (0.1518, -0.5513, -1.171), (-0.007221, -0.6431, -0.04863), (0.3108, -0.4595, -0.04863), (0.3108, -0.4595, -1.171), (-0.007221, -0.6431, -1.171), (-0.007221, -0.6431, 1.074), (0.3108, -0.4595, 1.074), (0.2749, -0.3973, -0.04863), (0.1159, -0.4891, -0.04863), (0.1159, -0.4891, 1.074), (-0.0431, -0.5809, -0.04863), (-0.0431, -0.5809, 1.074), (0.2749, -0.3973, 1.074), (-0.8023, -0.0004101, -2.293), (-0.8023, -0.0004101, 2.196), (-0.8023, -0.3677, -0.04863), (-0.8023, 0.3668, -0.04863), (-0.8023, -0.0004101, -0.04863), (-0.8023, -0.184, -2.293), (-0.8023, -0.184, 2.196), (-0.8023, -0.3677, -1.171), (-0.8023, 0.3668, -1.171), (-0.8023, 0.1832, -2.293), (-0.8023, 0.1832, 2.196), (-0.8023, -0.3677, 1.074), (-0.8023, 0.3668, 1.074), (-0.8023, -0.0004101, 1.074), (-0.8023, -0.0004101, -1.171), (-0.8023, 0.1832, -0.04863), (-0.8023, -0.184, -0.04863), (-0.8023, -0.184, -1.171), (-0.8023, 0.1832, -1.171), (-0.8023, 0.1832, 1.074), (-0.8023, -0.184, 1.074), (-0.7083, -0.184, -0.04863), (-0.7083, -0.0004101, -0.04863), (-0.7083, -0.0004101, 1.074), (-0.7083, 0.1832, -0.04863), (-0.7083, 0.1832, 1.074), (-0.7083, -0.184, 1.074), (-0.06887, 0.3931, 2.196), (-0.1662, 0.4493, 2.196), (0.2233, -0.2253, 2.196), (0.2233, 0.2245, 2.196), (0.1259, -0.2815, 2.196), (-0.5557, -0.2253, 2.196), (-0.1662, -0.4502, 2.196), (-0.5557, -0.1128, 2.196), (-0.5557, 0.2245, 2.196), (0.1259, 0.2807, 2.196), (0.02851, 0.3369, 2.196), (-0.06887, -0.3939, 2.196), (0.02851, -0.3377, 2.196), (-0.5557, 0.112, 2.196), (-0.5557, -0.0004101, 2.196), (-0.06887, 0.3931, -2.944), (-0.1662, 0.4493, -2.944), (0.2233, -0.2253, -2.944), (0.2233, 0.2245, -2.944), (0.1259, -0.2815, -2.944), (-0.5557, -0.2253, -2.944), (-0.1662, -0.4502, -2.944), (-0.5557, -0.1128, -2.944), (-0.5557, 0.2245, -2.944), (0.1259, 0.2807, -2.944), (0.02851, 0.3369, -2.944), (-0.06887, -0.3939, -2.944), (0.02851, -0.3377, -2.944), (-0.5557, 0.112, -2.944), (-0.5557, -0.0004101, -2.944), (0.4698, -0.0004101, -2.293), (0.4698, -0.0004101, 2.196), (0.4698, 0.3668, 1.635), (0.4698, -0.3677, -1.732), (0.4698, 0.3668, -0.6098), (0.4698, 0.3668, 0.5126), (0.4698, 0.3668, -1.732), (0.4698, -0.3677, 0.5126), (0.4698, -0.3677, -0.6098), (0.4698, -0.3677, 1.635), (0.01427, 0.7291, 2.196), (-0.1662, 0.8333, 2.196), (0.3753, -0.5215, 2.196), (0.5558, -0.4173, 2.196), (-0.8883, -0.4173, 2.196), (-0.1662, -0.8341, 2.196), (-0.8883, -0.2088, 2.196), (-0.8883, 0.4165, 2.196), (0.3753, 0.5207, 2.196), (0.1948, 0.6249, 2.196), (0.5558, 0.4165, 2.196), (0.01427, -0.7299, 2.196), (0.1948, -0.6257, 2.196), (-0.8883, 0.208, 2.196), (-0.8883, -0.0004101, 2.196), (-0.05571, 0.4463, 2.196), (-0.1662, 0.5101, 2.196), (0.1654, -0.3195, 2.196), (0.2759, -0.2557, 2.196), (-0.6084, -0.2557, 2.196), (-0.1662, -0.5109, 2.196), (-0.6084, -0.128, 2.196), (-0.6084, 0.2549, 2.196), (0.1654, 0.3187, 2.196), (0.05482, 0.3825, 2.196), (0.2759, 0.2549, 2.196), (-0.05571, -0.4471, 2.196), (0.05482, -0.3833, 2.196), (-0.6084, 0.1272, 2.196), (-0.6084, -0.0004101, 2.196), (0.01427, 0.7291, 2.717), (-0.1662, 0.8333, 2.717), (0.3753, -0.5215, 2.717), (0.5558, -0.4173, 2.717), (-0.8883, -0.4173, 2.717), (-0.1662, -0.8341, 2.717), (-0.8883, -0.2088, 2.717), (-0.8883, 0.4165, 2.717), (0.3753, 0.5207, 2.717), (0.1948, 0.6249, 2.717), (0.5558, 0.4165, 2.717), (0.01427, -0.7299, 2.717), (0.1948, -0.6257, 2.717), (-0.8883, 0.208, 2.717), (-0.8883, -0.0004101, 2.717), (-0.05571, 0.4463, 2.717), (-0.1662, 0.5101, 2.717), (0.1654, -0.3195, 2.717), (0.2759, -0.2557, 2.717), (-0.6084, -0.2557, 2.717), (-0.1662, -0.5109, 2.717), (-0.6084, -0.128, 2.717), (-0.6084, 0.2549, 2.717), (0.1654, 0.3187, 2.717), (0.05482, 0.3825, 2.717), (0.2759, 0.2549, 2.717), (-0.05571, -0.4471, 2.717), (0.05482, -0.3833, 2.717), (-0.6084, 0.1272, 2.717), (-0.6084, -0.0004101, 2.717), (0.4698, 0.2245, -2.521), (0.4698, 0.2245, -3.421), (0.4698, -0.2253, -3.421), (0.4698, -0.0004101, -2.521), (0.4698, -0.2253, -2.521), (0.4698, 0.2245, -2.971), (0.4698, -0.0004101, -3.421), (0.4698, 0.1121, -2.521), (0.4698, -0.2253, -2.971), (0.4698, -0.1129, -2.521), (0.4698, 0.2245, -3.196), (0.4698, -0.1129, -3.421), (0.4698, 0.1683, -2.521), (0.4698, -0.2253, -3.196), (0.4698, -0.05664, -2.521), (0.4698, 0.2245, -2.746), (0.4698, 0.1121, -3.421), (0.4698, 0.05583, -2.521), (0.4698, -0.2253, -2.746), (0.4698, -0.1691, -2.521), (0.8733, 0.2245, -3.196), (0.8733, 0.2245, -3.421), (0.8733, -0.1129, -3.421), (0.8733, -0.2253, -3.421), (0.8733, 0.1683, -2.521), (0.8733, 0.2245, -2.521), (0.8733, -0.2253, -3.196), (0.8733, -0.05664, -2.521), (0.8733, -0.0004101, -2.521), (0.8733, 0.2245, -2.746), (0.8733, 0.2245, -2.971), (0.8733, 0.1121, -3.421), (0.8733, -0.0004101, -3.421), (0.8733, 0.05583, -2.521), (0.8733, 0.1121, -2.521), (0.8733, -0.2253, -2.746), (0.8733, -0.2253, -2.971), (0.8733, -0.1691, -2.521), (0.8733, -0.1129, -2.521), (0.8733, -0.2253, -2.521), (-0.1662, 0.7341, -3.762), (0.4698, 0.3668, -3.762), (-0.007221, 0.6423, -2.293), (-0.1662, 0.7341, -2.293), (0.4698, 0.3668, -2.293), (0.4698, -0.3677, -3.762), (0.4698, -0.0004101, -2.293), (0.4698, -0.3677, -2.293), (-0.1662, -0.7349, -3.762), (0.3108, -0.4595, -2.293), (-0.1662, -0.7349, -2.293), (-0.8023, -0.3677, -3.762), (-0.8023, -0.3677, -2.293), (-0.8023, 0.3668, -3.762), (-0.8023, -0.184, -2.293), (-0.8023, 0.3668, -2.293), (-0.007221, 0.6423, 2.196), (-0.1662, 0.7341, 2.196), (0.4698, -0.0004101, 2.196), (0.4698, 0.3668, 2.196), (0.3108, -0.4595, 2.196), (0.4698, -0.3677, 2.196), (-0.8023, -0.3677, 2.196), (-0.1662, -0.7349, 2.196), (-0.8023, -0.184, 2.196), (-0.8023, 0.3668, 2.196), (-0.1662, -0.7349, 1.074), (-0.8023, -0.3677, -1.171), (0.4698, 0.3668, 1.635), (0.4698, -0.3677, -1.732), (-0.8023, 0.3668, -1.171), (-0.1662, 0.7341, 1.074), (0.3108, 0.4586, -2.293), (0.1518, 0.5505, -2.293), (0.3108, 0.4586, 2.196), (0.1518, 0.5505, 2.196), (0.4698, 0.3668, -0.6098), (0.4698, 0.3668, -0.04863), (-0.1662, 0.7341, -1.171), (-0.1662, 0.7341, -0.04863), (0.1518, 0.5505, 1.074), (-0.09557, 0.4892, 1.074), (-0.007221, 0.6423, 1.074), (0.3108, 0.4586, -0.04863), (0.06345, 0.3974, 1.074), (0.4698, 0.3668, 0.5126), (0.4698, 0.3668, 1.074), (0.4698, 0.3668, -1.732), (0.4698, 0.3668, -1.171), (0.2225, 0.3056, -1.171), (0.3108, 0.4586, -1.171), (0.1518, 0.5505, -1.171), (0.06345, 0.3974, -1.171), (-0.007221, 0.6423, -0.04863), (-0.007221, 0.6423, -1.171), (0.3108, 0.4586, 1.074), (0.06345, 0.3974, -0.04863), (-0.09557, 0.4892, -0.04863), (0.2225, 0.3056, -0.04863), (-0.09557, 0.4892, -1.171), (0.2225, 0.3056, 1.074), (-0.007221, -0.6431, -2.293), (0.1518, -0.5513, -2.293), (-0.007221, -0.6431, 2.196), (0.1518, -0.5513, 2.196), (-0.1662, -0.7349, -1.171), (-0.1662, -0.7349, -0.04863), (0.4698, -0.3677, 0.5126), (0.4698, -0.3677, -0.04863), (0.1518, -0.5513, 1.074), (0.1518, -0.5513, -1.171), (0.1518, -0.5513, -0.04863), (-0.007221, -0.6431, -0.04863), (0.3108, -0.4595, -0.04863), (0.4698, -0.3677, -0.6098), (0.4698, -0.3677, -1.171), (0.4698, -0.3677, 1.635), (0.4698, -0.3677, 1.074), (0.3108, -0.4595, 1.074), (0.2749, -0.3973, 1.074), (0.3108, -0.4595, -1.171), (-0.007221, -0.6431, -1.171), (-0.007221, -0.6431, 1.074), (0.2749, -0.3973, -0.04863), (0.1159, -0.4891, -0.04863), (0.1159, -0.4891, 1.074), (-0.0431, -0.5809, -0.04863), (-0.0431, -0.5809, 1.074), (-0.8023, 0.1832, -2.293), (-0.8023, -0.0004101, -2.293), (-0.8023, 0.1832, 2.196), (-0.8023, -0.0004101, 2.196), (-0.8023, -0.3677, 1.074), (-0.8023, -0.3677, -0.04863), (-0.8023, 0.3668, 1.074), (-0.8023, 0.3668, -0.04863), (-0.8023, -0.0004101, 1.074), (-0.8023, -0.0004101, -1.171), (-0.8023, -0.0004101, -0.04863), (-0.8023, 0.1832, -0.04863), (-0.8023, -0.184, -0.04863), (-0.8023, 0.1832, 1.074), (-0.7083, 0.1832, 1.074), (-0.8023, -0.184, -1.171), (-0.8023, 0.1832, -1.171), (-0.8023, -0.184, 1.074), (-0.7083, -0.184, -0.04863), (-0.7083, -0.0004101, -0.04863), (-0.7083, -0.0004101, 1.074), (-0.7083, 0.1832, -0.04863), (-0.7083, -0.184, 1.074), (-0.06887, 0.3931, 2.196), (-0.1662, 0.4493, 2.196), (0.2233, -0.2253, 2.196), (0.2233, 0.2245, 2.196), (0.1259, -0.2815, 2.196), (-0.5557, -0.2253, 2.196), (-0.1662, -0.4502, 2.196), (-0.5557, -0.1128, 2.196), (-0.5557, 0.2245, 2.196), (0.1259, 0.2807, 2.196), (0.02851, 0.3369, 2.196), (-0.06887, -0.3939, 2.196), (0.02851, -0.3377, 2.196), (-0.5557, 0.112, 2.196), (-0.5557, -0.0004101, 2.196), (0.05482, 0.3825, 2.196), (0.1654, 0.3187, 2.196), (-0.1662, 0.8333, 2.196), (-0.8883, 0.4165, 2.196), (-0.8883, 0.208, 2.196), (-0.6084, 0.2549, 2.196), (-0.1662, 0.5101, 2.196), (-0.8883, -0.2088, 2.196), (-0.6084, -0.128, 2.196), (-0.8883, -0.4173, 2.196), (-0.1662, -0.8341, 2.196), (-0.1662, -0.5109, 2.196), (-0.6084, -0.2557, 2.196), (-0.06887, 0.3931, -2.944), (-0.1662, 0.4493, -2.944), (0.2233, -0.2253, -2.944), (0.2233, 0.2245, -2.944), (0.1259, -0.2815, -2.944), (-0.5557, -0.2253, -2.944), (-0.1662, -0.4502, -2.944), (-0.5557, -0.1128, -2.944), (-0.5557, 0.2245, -2.944), (0.1259, 0.2807, -2.944), (0.02851, 0.3369, -2.944), (-0.06887, -0.3939, -2.944), (0.02851, -0.3377, -2.944), (-0.5557, 0.112, -2.944), (-0.5557, -0.0004101, -2.944), (0.01427, 0.7291, 2.196), (0.3753, -0.5215, 2.196), (0.5558, -0.4173, 2.196), (0.3753, 0.5207, 2.196), (0.1948, 0.6249, 2.196), (0.5558, 0.4165, 2.196), (0.01427, -0.7299, 2.196), (0.1948, -0.6257, 2.196), (-0.8883, -0.0004101, 2.196), (-0.05571, 0.4463, 2.196), (0.1654, -0.3195, 2.196), (0.2759, -0.2557, 2.196), (0.2759, 0.2549, 2.196), (-0.05571, -0.4471, 2.196), (0.05482, -0.3833, 2.196), (-0.6084, 0.1272, 2.196), (-0.6084, -0.0004101, 2.196), (-0.6084, -0.2557, 2.717), (-0.8883, -0.4173, 2.717), (-0.1662, -0.8341, 2.717), (0.1654, -0.3195, 2.717), (0.2759, -0.2557, 2.717), (0.3753, -0.5215, 2.717), (0.5558, -0.4173, 2.717), (-0.1662, 0.5101, 2.717), (-0.05571, 0.4463, 2.717), (-0.6084, 0.1272, 2.717), (-0.6084, 0.2549, 2.717), (0.01427, 0.7291, 2.717), (-0.1662, 0.8333, 2.717), (-0.8883, -0.2088, 2.717), (-0.8883, 0.4165, 2.717), (0.3753, 0.5207, 2.717), (0.1948, 0.6249, 2.717), (0.5558, 0.4165, 2.717), (0.01427, -0.7299, 2.717), (0.1948, -0.6257, 2.717), (-0.8883, 0.208, 2.717), (-0.8883, -0.0004101, 2.717), (-0.1662, -0.5109, 2.717), (-0.6084, -0.128, 2.717), (0.1654, 0.3187, 2.717), (0.05482, 0.3825, 2.717), (0.2759, 0.2549, 2.717), (-0.05571, -0.4471, 2.717), (0.05482, -0.3833, 2.717), (-0.6084, -0.0004101, 2.717), (0.4698, 0.2245, -3.196), (0.4698, 0.2245, -3.421), (0.4698, -0.1129, -3.421), (0.4698, -0.2253, -3.421), (0.4698, 0.1683, -2.521), (0.4698, 0.2245, -2.521), (0.4698, -0.2253, -3.196), (0.4698, -0.05664, -2.521), (0.4698, -0.0004101, -2.521), (0.4698, -0.2253, -2.521), (0.4698, 0.2245, -2.746), (0.4698, 0.2245, -2.971), (0.4698, 0.1121, -3.421), (0.4698, -0.0004101, -3.421), (0.4698, 0.05583, -2.521), (0.4698, 0.1121, -2.521), (0.4698, -0.2253, -2.746), (0.4698, -0.2253, -2.971), (0.4698, -0.1691, -2.521), (0.4698, -0.1129, -2.521), (0.8733, 0.2245, -3.196), (0.8733, 0.2245, -3.421), (0.8733, -0.1129, -3.421), (0.8733, -0.2253, -3.421), (0.8733, 0.1683, -2.521), (0.8733, 0.2245, -2.521), (0.8733, -0.2253, -3.196), (0.8733, -0.05664, -2.521), (0.8733, -0.0004101, -2.521), (0.8733, 0.2245, -2.746), (0.8733, 0.2245, -2.971), (0.8733, 0.1121, -3.421), (0.8733, -0.0004101, -3.421), (0.8733, 0.05583, -2.521), (0.8733, 0.1121, -2.521), (0.8733, -0.2253, -2.746), (0.8733, -0.2253, -2.971), (0.8733, -0.1691, -2.521), (0.8733, -0.1129, -2.521), (0.8733, -0.2253, -2.521)], [], [(0, 2, 3, 26, 18, 22, 1), (131, 204, 215, 210, 220, 205, 5), (4, 6, 7, 56, 47, 52, 5), (6, 8, 9, 7), (9, 81, 76, 85, 16, 15, 54, 49, 58, 7), (8, 10, 11, 83, 74, 79, 9), (10, 0, 1, 11), (0, 10, 8, 6, 4, 2), (19, 150, 141, 23), (5, 134, 55, 139, 50, 138, 59, 140, 14, 132, 12, 133, 24, 136, 20, 135, 28, 137, 3, 131), (94, 80, 16, 85), (37, 23, 13, 25), (67, 53, 14, 140, 59), (1, 29, 21, 25, 13, 17, 86, 77, 82, 11), (36, 27, 19, 30), (33, 40, 46, 37), (34, 33, 21, 29), (32, 42, 44, 35), (18, 31, 34, 22), (22, 34, 29, 1), (28, 135, 20, 32, 35), (3, 137, 28, 35, 26), (26, 35, 31, 18), (24, 133, 12, 27, 36), (20, 136, 24, 36, 32), (37, 46, 41, 30), (30, 19, 23, 37), (35, 44, 38, 31), (33, 37, 25, 21), (44, 42, 39, 38), (38, 39, 40, 43), (42, 45, 41, 39), (39, 41, 46, 40), (31, 38, 43, 34), (30, 41, 45, 36), (34, 43, 40, 33), (36, 45, 42, 32), (66, 57, 48, 60), (65, 62, 51, 61), (64, 63, 50, 139, 55), (61, 51, 63, 64), (47, 61, 64, 52), (52, 64, 55, 134, 5), (58, 49, 62, 65), (7, 58, 65, 56), (56, 65, 61, 47), (54, 15, 57, 66), (49, 54, 66, 62), (60, 70, 72, 66), (60, 48, 53, 67), (63, 68, 73, 67), (63, 67, 59, 138, 50), (71, 72, 70, 69), (69, 70, 73, 68), (51, 69, 68, 63), (62, 71, 69, 51), (66, 72, 71, 62), (67, 73, 70, 60), (93, 84, 75, 87), (92, 89, 78, 88), (91, 90, 76, 81), (88, 78, 90, 91), (74, 88, 91, 79), (79, 91, 81, 9), (82, 77, 89, 92), (11, 82, 92, 83), (83, 92, 88, 74), (86, 17, 84, 93), (77, 86, 93, 89), (78, 96, 95, 90), (87, 75, 80, 94), (87, 97, 99, 93), (90, 94, 85, 76), (98, 99, 97, 96), (96, 97, 100, 95), (89, 98, 96, 78), (93, 99, 98, 89), (94, 100, 97, 87), (90, 95, 100, 94), (114, 129, 130, 115), (110, 164, 166, 104), (104, 166, 151, 12), (101, 156, 165, 111), (48, 153, 143, 53), (84, 154, 155, 75), (111, 165, 164, 110), (13, 142, 148, 17), (17, 148, 154, 84), (109, 163, 157, 102), (80, 147, 145, 16), (106, 160, 162, 108), (16, 145, 146, 15), (107, 161, 160, 106), (14, 103, 104, 12, 132), (119, 118, 120, 128, 127, 122, 121, 123, 130, 129, 124, 117, 116, 126, 125), (102, 117, 124, 109), (115, 130, 123, 108), (110, 125, 126, 111), (109, 124, 129, 114), (111, 126, 116, 101), (101, 116, 117, 102), (104, 119, 125, 110), (103, 118, 119, 104), (112, 127, 128, 113), (105, 120, 118, 103), (113, 128, 120, 105), (106, 121, 122, 107), (107, 122, 127, 112), (108, 123, 121, 106), (165, 195, 194, 164), (149, 179, 180, 150), (163, 193, 187, 157), (142, 172, 178, 148), (160, 190, 192, 162), (147, 177, 175, 145), (161, 191, 190, 160), (145, 175, 176, 146), (159, 189, 188, 158), (144, 174, 189, 159), (143, 173, 174, 144), (157, 187, 186, 156), (169, 199, 193, 163), (141, 171, 172, 142), (113, 168, 167, 112), (105, 158, 168, 113), (15, 146, 152, 57), (112, 167, 161, 107), (115, 170, 169, 114), (57, 152, 153, 48), (12, 151, 149, 27), (108, 162, 170, 115), (102, 157, 156, 101), (27, 149, 150, 19), (114, 169, 163, 109), (23, 141, 142, 13), (75, 155, 147, 80), (14, 144, 159, 103), (103, 159, 158, 105), (53, 143, 144, 14), (173, 188, 189, 174), (184, 199, 200, 185), (185, 200, 192, 177), (181, 196, 194, 179), (175, 190, 191, 176), (176, 191, 197, 182), (177, 192, 190, 175), (172, 187, 193, 178), (179, 194, 195, 180), (182, 197, 198, 183), (180, 195, 186, 171), (183, 198, 188, 173), (178, 193, 199, 184), (171, 186, 187, 172), (150, 180, 171, 141), (156, 186, 195, 165), (151, 181, 179, 149), (166, 196, 181, 151), (164, 194, 196, 166), (152, 182, 183, 153), (168, 198, 197, 167), (153, 183, 173, 143), (158, 188, 198, 168), (146, 176, 182, 152), (167, 197, 191, 161), (154, 184, 185, 155), (170, 200, 199, 169), (155, 185, 177, 147), (162, 192, 200, 170), (148, 178, 184, 154), (205, 240, 236, 219), (3, 201, 213, 208, 218, 204, 131), (2, 202, 211, 206, 216, 201, 3), (5, 205, 219, 209, 214, 203, 4), (4, 203, 212, 207, 217, 202, 2), (222, 232, 233, 223, 224, 227, 237, 236, 240, 238, 239, 228, 229, 234, 235, 225, 226, 230, 231, 221), (203, 224, 223, 212), (212, 223, 233, 207), (220, 238, 240, 205), (201, 226, 225, 213), (213, 225, 235, 208), (206, 231, 230, 216), (214, 227, 224, 203), (209, 237, 227, 214), (207, 233, 232, 217), (204, 229, 228, 215), (215, 228, 239, 210), (208, 235, 234, 218), (216, 230, 226, 201), (219, 236, 237, 209), (217, 232, 222, 202), (210, 239, 238, 220), (218, 234, 229, 204), (202, 222, 221, 211), (211, 221, 231, 206), (241, 244, 243, 274, 273, 245, 242), (247, 248, 451, 460, 461, 449, 450), (246, 248, 250, 303, 302, 251, 249), (249, 251, 253, 252), (253, 251, 306, 307, 267, 264, 263, 333, 334, 268), (252, 253, 255, 330, 329, 256, 254), (254, 256, 244, 241), (241, 242, 246, 249, 252, 254), (276, 257, 395, 399), (248, 247, 245, 288, 289, 277, 278, 286, 287, 269, 260, 259, 262, 317, 318, 308, 309, 315, 316, 270), (346, 333, 263, 265), (283, 272, 258, 257), (319, 318, 317, 262, 261), (244, 256, 271, 336, 335, 266, 258, 272, 280, 279), (296, 281, 276, 275), (294, 283, 282, 298), (295, 279, 280, 294), (284, 291, 290, 299), (274, 243, 295, 292), (243, 244, 279, 295), (289, 291, 284, 278, 277), (245, 273, 291, 289, 288), (273, 274, 292, 291), (287, 296, 275, 260, 269), (278, 284, 296, 287, 286), (283, 281, 285, 282), (281, 283, 257, 276), (291, 292, 293, 290), (294, 280, 272, 283), (290, 293, 297, 299), (293, 300, 298, 297), (299, 297, 285, 301), (297, 298, 282, 285), (292, 295, 300, 293), (281, 296, 301, 285), (295, 294, 298, 300), (296, 284, 299, 301), (323, 310, 305, 304), (322, 311, 312, 313), (321, 316, 315, 309, 314), (311, 321, 314, 312), (303, 250, 321, 311), (250, 248, 270, 316, 321), (306, 322, 313, 307), (251, 302, 322, 306), (302, 303, 311, 322), (267, 323, 304, 264), (307, 313, 323, 267), (310, 323, 328, 326), (310, 319, 261, 305), (314, 319, 320, 324), (314, 309, 308, 318, 319), (327, 325, 326, 328), (325, 324, 320, 326), (312, 314, 324, 325), (313, 312, 325, 327), (323, 313, 327, 328), (319, 310, 326, 320), (342, 337, 332, 331), (345, 338, 339, 340), (344, 268, 334, 341), (338, 344, 341, 339), (330, 255, 344, 338), (255, 253, 268, 344), (271, 345, 340, 336), (256, 329, 345, 271), (329, 330, 338, 345), (335, 342, 331, 266), (336, 340, 342, 335), (339, 341, 347, 348), (337, 346, 265, 332), (337, 342, 343, 349), (341, 334, 333, 346), (350, 348, 349, 343), (348, 347, 351, 349), (340, 339, 348, 350), (342, 340, 350, 343), (346, 337, 349, 351), (341, 346, 351, 347), (365, 366, 394, 393), (361, 355, 407, 368), (355, 260, 400, 407), (352, 362, 367, 404), (305, 261, 396, 402), (331, 332, 403, 371), (362, 361, 368, 367), (258, 266, 370, 369), (266, 331, 371, 370), (360, 353, 373, 372), (265, 263, 376, 374), (357, 359, 375, 379), (263, 264, 377, 376), (358, 357, 379, 378), (262, 259, 260, 355, 354), (383, 389, 390, 380, 381, 388, 393, 394, 387, 385, 386, 391, 392, 384, 382), (353, 360, 388, 381), (366, 359, 387, 394), (361, 362, 390, 389), (360, 365, 393, 388), (362, 352, 380, 390), (352, 353, 381, 380), (355, 361, 389, 383), (354, 355, 383, 382), (363, 364, 392, 391), (356, 354, 382, 384), (364, 356, 384, 392), (357, 358, 386, 385), (358, 363, 391, 386), (359, 357, 385, 387), (367, 368, 436, 437), (398, 399, 428, 427), (372, 373, 419, 422), (369, 370, 426, 424), (379, 375, 435, 412), (374, 376, 413, 425), (378, 379, 412, 434), (376, 377, 414, 413), (406, 405, 415, 416), (397, 406, 416, 418), (396, 397, 418, 417), (373, 404, 420, 419), (410, 372, 422, 421), (395, 369, 424, 423), (364, 363, 408, 409), (356, 364, 409, 405), (264, 304, 401, 377), (363, 358, 378, 408), (366, 365, 410, 411), (304, 305, 402, 401), (260, 275, 398, 400), (359, 366, 411, 375), (353, 352, 404, 373), (275, 276, 399, 398), (365, 360, 372, 410), (257, 258, 369, 395), (332, 265, 374, 403), (262, 354, 406, 397), (354, 356, 405, 406), (261, 262, 397, 396), (417, 418, 416, 415), (432, 433, 441, 421), (433, 425, 435, 441), (429, 427, 436, 438), (413, 414, 434, 412), (414, 430, 439, 434), (425, 413, 412, 435), (424, 426, 422, 419), (427, 428, 437, 436), (430, 431, 440, 439), (428, 423, 420, 437), (431, 417, 415, 440), (426, 432, 421, 422), (423, 424, 419, 420), (399, 395, 423, 428), (404, 367, 437, 420), (400, 398, 427, 429), (407, 400, 429, 438), (368, 407, 438, 436), (401, 402, 431, 430), (409, 408, 439, 440), (402, 396, 417, 431), (405, 409, 440, 415), (377, 401, 430, 414), (408, 378, 434, 439), (371, 403, 433, 432), (411, 410, 421, 441), (403, 374, 425, 433), (375, 411, 441, 435), (370, 371, 432, 426), (451, 458, 477, 481), (245, 247, 450, 456, 457, 446, 447), (242, 245, 447, 452, 453, 442, 443), (248, 246, 445, 448, 459, 458, 451), (246, 242, 443, 454, 455, 444, 445), (463, 462, 472, 471, 467, 466, 476, 475, 470, 469, 480, 479, 481, 477, 478, 468, 465, 464, 474, 473), (445, 444, 464, 465), (444, 455, 474, 464), (460, 451, 481, 479), (447, 446, 466, 467), (446, 457, 476, 466), (453, 452, 471, 472), (448, 445, 465, 468), (459, 448, 468, 478), (455, 454, 473, 474), (450, 449, 469, 470), (449, 461, 480, 469), (457, 456, 475, 476), (452, 447, 467, 471), (458, 459, 478, 477), (454, 443, 463, 473), (461, 460, 479, 480), (456, 450, 470, 475), (443, 442, 462, 463), (442, 453, 472, 462)])
me_cube_002.use_remesh_preserve_volume = False
me_cube_002.use_remesh_preserve_attributes = False
me_cube_002.use_mirror_vertex_groups = False
me_cube_002.update()

# ---- objects
ob_plane = bpy.data.objects.new('Plane', me_plane)
ob_cylinder = bpy.data.objects.new('Cylinder', me_cylinder_002)
ob_cube_001 = bpy.data.objects.new('Cube.001', me_cube_001)
ob_cube_000 = bpy.data.objects.new('Cube.000', me_cube_002)

# ---- transforms, parenting, visibility, modifiers, constraints
ob_plane.location = (0.5511, -2.619, 1.117)
ob_plane.rotation_euler = (0.0, -0.0, 0.01585)
ob_plane.scale = (0.3603, 0.3603, 0.3603)
ob_plane.lineart.crease_threshold = 0.0
ob_cylinder.location = (0.5663, -2.603, 1.301)
ob_cylinder.lineart.crease_threshold = 0.0
ob_cube_001.location = (0.9674, -1.983, 1.574)
ob_cube_001.rotation_euler = (3.3, 10.98, -12.73)
ob_cube_001.scale = (0.2434, 0.2434, 0.2434)
ob_cube_001.lineart.crease_threshold = 0.0
ob_cube_000.location = (0.9674, -3.233, 1.574)
ob_cube_000.rotation_euler = (3.3, 10.98, -12.73)
ob_cube_000.scale = (0.2434, 0.2434, 0.2434)
ob_cube_000.lineart.crease_threshold = 0.0

# ---- collection membership
col_collection_1.objects.link(ob_plane)
col_collection_1.objects.link(ob_cylinder)
col_collection_1.objects.link(ob_cube_001)
col_collection_1.objects.link(ob_cube_000)

# ---- scene / render settings (as saved in the file)
scene.frame_start = 1; scene.frame_end = 250; scene.frame_set(67)
scene.render.engine = 'BLENDER_EEVEE_NEXT'
scene.render.resolution_percentage = 50
scene.render.dither_intensity = 0.0
scene.cycles.use_denoising = False
scene.cycles.samples = 128
scene.cycles.sampling_pattern = 'TABULATED_SOBOL'
scene.cycles.light_sampling_threshold = 0.0
scene.cycles.use_adaptive_sampling = False
scene.cycles.use_light_tree = False
scene.cycles.blur_glossy = 0.0
scene.cycles.sample_clamp_indirect = 0.0
scene.view_settings.view_transform = 'Standard'
bpy.context.view_layer.update()

# ---- added for rendering (the .blend has no active camera and no usable light): camera, sun
cam_auto = bpy.data.cameras.new('AutoCamera')
cam_auto.lens = 50.0
cam_auto.sensor_width = 36.0
cam_auto.clip_end = 1000.0
ob_auto_camera = bpy.data.objects.new('AutoCamera', cam_auto)
scene.collection.objects.link(ob_auto_camera)
ob_auto_camera.location = (3.79681, -6.36006, 3.50037)
ob_auto_camera.rotation_euler = (1.09748, -7.21219e-08, 0.694738)
scene.camera = ob_auto_camera
light_auto_sun = bpy.data.lights.new('AutoSun', 'SUN')
light_auto_sun.energy = 3.0
light_auto_sun.angle = 0.0523599
ob_auto_sun = bpy.data.objects.new('AutoSun', light_auto_sun)
scene.collection.objects.link(ob_auto_sun)
ob_auto_sun.rotation_euler = (0.872665, 0.174533, 0.523599)
bpy.context.view_layer.update()

